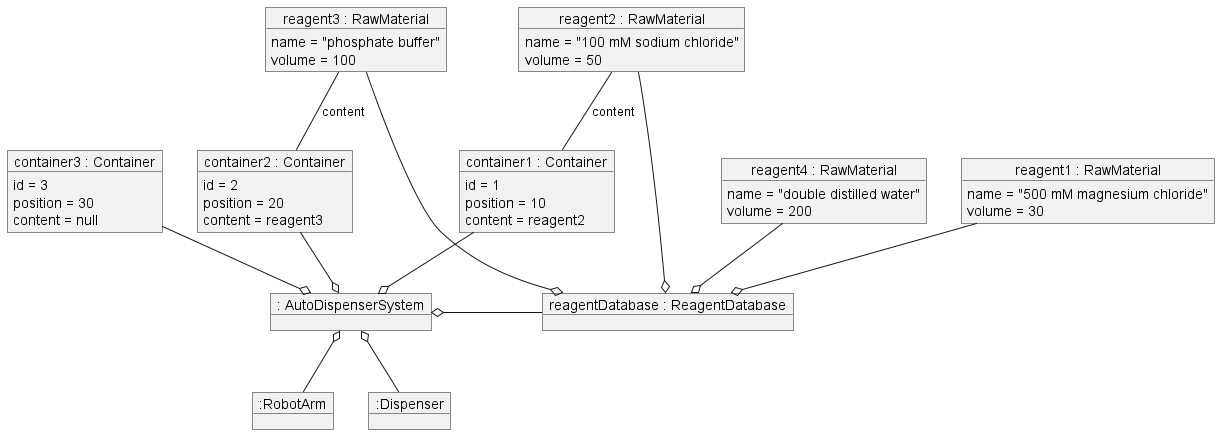

The diagram above was rendered by PlantUML. Its source (embedded in the PNG):
@startuml objects
object "reagentDatabase : ReagentDatabase" as db

object "reagent1 : RawMaterial" as r1
r1 : name = "500 mM magnesium chloride"
r1 : volume = 30

object "reagent2 : RawMaterial" as r2
r2 : name = "100 mM sodium chloride"
r2 : volume = 50

object "reagent3 : RawMaterial" as r3
r3 : name = "phosphate buffer"
r3 : volume = 100
        
object "reagent4 : RawMaterial" as r4
r4 : name = "double distilled water"
r4 : volume = 200

object ": AutoDispenserSystem" as ads

object "container1 : Container" as c1
c1 : id = 1
c1 : position = 10
c1 : content = reagent2

object "container2 : Container" as c2
c2 : id = 2
c2 : position = 20
c2 : content = reagent3

object "container3 : Container" as c3
c3 : id = 3
c3 : position = 30
c3 : content = null

db o-u- r1
db o-u- r2
db o-u- r3
db o-u- r4

c1 -u- r2 : content
c2 -u- r3 : content

ads o-r- db
ads o-u- c1
ads o-u- c2
ads o-u- c3

object ":RobotArm" as ra
object ":Dispenser" as d

ads o-d- ra
ads o-d- d
@enduml